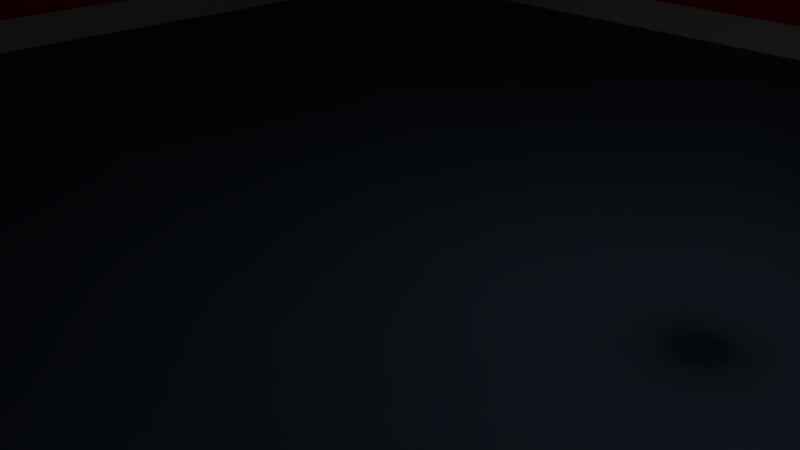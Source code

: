 # Source: 25mRoom.blend  (saved by Blender 2.78.0; exported with 4.5.12 LTS)
import bpy
from mathutils import Matrix  # noqa: F401  (used for matrix-valued properties, if any)

bpy.ops.wm.read_factory_settings(use_empty=True)
scene = bpy.context.scene
scene.name = 'Scene'

# ---- collections
col_collection_1 = bpy.data.collections.new('Collection 1'); scene.collection.children.link(col_collection_1)

# ---- materials (node trees are filled in below, after node groups)
mat_material_001 = bpy.data.materials.new('Material.001')
mat_material_001.alpha_threshold = 0.0
mat_material_001.roughness = 0.5
mat_material_001.line_color = (0.0, 0.0, 0.0, 1.0)
mat_material = bpy.data.materials.new('Material')
mat_material.alpha_threshold = 0.0
mat_material.roughness = 0.5
mat_material.line_color = (0.0, 0.0, 0.0, 1.0)
mat_material_004 = bpy.data.materials.new('Material.004')
mat_material_004.alpha_threshold = 0.0
mat_material_004.roughness = 0.5
mat_material_003 = bpy.data.materials.new('Material.003')
mat_material_003.alpha_threshold = 0.0
mat_material_003.roughness = 0.5
mat_material_003.line_color = (0.0, 0.0, 0.0, 1.0)

# ---- material node trees
mat_material_001.use_nodes = True; mat_material_001.node_tree.nodes.clear()
_N = mat_material_001.node_tree.nodes; _L = mat_material_001.node_tree.links
n0 = _N.new('ShaderNodeOutputMaterial'); n0.name = 'Material Output'; n0.location = (300, 300)
n1 = _N.new('ShaderNodeBsdfDiffuse'); n1.name = 'Diffuse BSDF'; n1.location = (10, 300)
n1.inputs[0].default_value = (0.42, 0.42, 0.42, 1.0)
_L.new(n1.outputs[0], n0.inputs[0])
n0.is_active_output = True
mat_material.use_nodes = True; mat_material.node_tree.nodes.clear()
_N = mat_material.node_tree.nodes; _L = mat_material.node_tree.links
n0 = _N.new('ShaderNodeOutputMaterial'); n0.name = 'Material Output'; n0.location = (300, 300)
n1 = _N.new('ShaderNodeBsdfDiffuse'); n1.name = 'Diffuse BSDF'; n1.location = (10, 300)
n1.inputs[0].default_value = (0.8, 0.006038, 0.0, 1.0)
_L.new(n1.outputs[0], n0.inputs[0])
n0.is_active_output = True
mat_material_004.use_nodes = True; mat_material_004.node_tree.nodes.clear()
_N = mat_material_004.node_tree.nodes; _L = mat_material_004.node_tree.links
n0 = _N.new('ShaderNodeOutputMaterial'); n0.name = 'Material Output'; n0.location = (300, 300)
n1 = _N.new('ShaderNodeBsdfDiffuse'); n1.name = 'Diffuse BSDF'; n1.location = (10, 300)
_L.new(n1.outputs[0], n0.inputs[0])
n0.is_active_output = True
mat_material_003.use_nodes = True; mat_material_003.node_tree.nodes.clear()
_N = mat_material_003.node_tree.nodes; _L = mat_material_003.node_tree.links
n0 = _N.new('ShaderNodeOutputMaterial'); n0.name = 'Material Output'; n0.location = (300, 300)
n1 = _N.new('ShaderNodeBsdfDiffuse'); n1.name = 'Diffuse BSDF'; n1.location = (10, 300)
n1.inputs[0].default_value = (0.1019, 0.1602, 0.233, 1.0)
_L.new(n1.outputs[0], n0.inputs[0])
n0.is_active_output = True

# ---- world
world_world = bpy.data.worlds.new('World'); scene.world = world_world
world_world.color = (0.05088, 0.05088, 0.05088)
world_world.use_sun_shadow = False
world_world.sun_shadow_jitter_overblur = 0.0
world_world.cycles.sampling_method = 'MANUAL'

# ---- cameras
cam_camera = bpy.data.cameras.new('Camera')
cam_camera.clip_end = 100.0
cam_camera.lens = 35.0
cam_camera.sensor_width = 32.0
cam_camera.sensor_height = 18.0
cam_camera.ortho_scale = 7.314
cam_camera.dof.focus_distance = 0.0

# ---- lights
light_lamp = bpy.data.lights.new('Lamp', 'POINT')
light_lamp.transmission_factor = 0.0
light_lamp.cutoff_distance = 30.0
light_lamp.energy = 100.0
light_lamp.shadow_buffer_clip_start = 1.001
light_lamp.shadow_soft_size = 0.1
light_lamp.shadow_maximum_resolution = 0.006
light_lamp.use_absolute_resolution = True

# ---- meshes
me_cube_001 = bpy.data.meshes.new('Cube.001')
me_cube_001.from_pydata([(1.0, 1.0, -1.0), (1.0, -1.0, -1.0), (-1.0, -1.0, -1.0), (-1.0, 1.0, -1.0), (1.0, 1.0, 1.0), (1.0, -1.0, 1.0), (-1.0, -1.0, 1.0), (-1.0, 1.0, 1.0)], [], [(0, 1, 2, 3), (4, 7, 6, 5), (0, 4, 5, 1), (1, 5, 6, 2), (2, 6, 7, 3), (4, 0, 3, 7)])
me_cube_001.polygons.foreach_set('use_smooth', [True] * 6)
me_cube_001.materials.append(mat_material_001)
me_cube_001.use_remesh_preserve_volume = False
me_cube_001.use_remesh_preserve_attributes = False
me_cube_001.use_mirror_vertex_groups = False
me_cube_001.update()
me_cube = bpy.data.meshes.new('Cube')
me_cube.from_pydata([(1.023, 1.0, -0.05021), (1.023, -1.0, -0.05021), (-1.0, -1.0, -0.05021), (-1.0, 1.0, -0.05021), (1.023, 1.0, 1.95), (1.023, -1.0, 1.95), (-1.0, -1.0, 1.95), (-1.0, 1.0, 1.95), (-0.9804, 0.9804, -0.05021), (-0.9804, 0.9804, 1.95), (-0.9804, -0.9804, -0.05021), (-0.9804, -0.9804, 1.95), (0.9804, 0.9804, -0.05021), (0.9804, 0.9804, 1.95), (0.9804, -0.9804, -0.05021), (0.9804, -0.9804, 1.95), (0.8422, 0.8422, 2.95), (0.8422, -0.8422, 2.95), (-0.8422, 0.8422, 2.95), (-0.8422, -0.8422, 2.95), (-0.8257, -0.8257, 2.95), (-0.8257, 0.8257, 2.95), (0.8257, -0.8257, 2.95), (0.8257, 0.8257, 2.95), (0.9038, 0.9038, -1.05), (0.9038, -0.9038, -1.05), (-0.9038, 0.9038, -1.05), (-0.9038, -0.9038, -1.05), (-0.8861, -0.8861, -1.05), (-0.8861, 0.8861, -1.05), (0.8861, -0.8861, -1.05), (0.8861, 0.8861, -1.05), (1.023, 1.0, 0.3655), (1.023, 1.0, 1.534), (1.023, -1.0, 0.3655), (1.023, -1.0, 1.534), (-1.0, -1.0, 0.3655), (-1.0, -1.0, 1.534), (-1.0, 1.0, 0.3655), (-1.0, 1.0, 1.534), (-0.9804, -0.9804, 0.4016), (-0.9804, -0.9804, 1.498), (0.9804, -0.9804, 0.4016), (0.9804, -0.9804, 1.498), (0.9804, 0.9804, 0.4016), (0.9804, 0.9804, 1.498), (-0.9804, 0.9804, 0.4016), (-0.9804, 0.9804, 1.498), (1.023, 0.1595, 1.814), (0.9804, 0.1595, 1.814), (1.023, -0.1595, 0.3559), (0.9804, -0.1595, 0.3926), (1.023, -0.1595, 0.03513), (0.9804, -0.1595, 0.03513), (1.023, -0.1595, 1.814), (1.023, -0.1595, 1.544), (0.9804, -0.1595, 1.507), (0.9804, -0.1595, 1.814), (1.023, 0.1595, 0.03513), (0.9804, 0.1595, 0.03513), (1.023, 0.1595, 0.3559), (0.9804, 0.1595, 0.3926), (1.023, 0.1595, 1.544), (0.9804, 0.1595, 1.507)], [], [(3, 0, 24, 26), (5, 4, 16, 17), (33, 4, 5, 35, 55, 54, 48, 62), (35, 5, 6, 37), (37, 6, 7, 39), (32, 0, 3, 38), (6, 5, 17, 19), (8, 10, 28, 29), (47, 9, 11, 41), (46, 8, 12, 44), (41, 11, 15, 43), (16, 18, 19, 20, 21, 23), (23, 22, 20, 19, 17, 16), (9, 13, 23, 21), (15, 11, 20, 22), (11, 9, 21, 20), (7, 6, 19, 18), (4, 7, 18, 16), (13, 15, 22, 23), (24, 31, 29, 28, 27, 26), (27, 28, 30, 31, 24, 25), (31, 30, 14, 12), (12, 8, 29, 31), (2, 3, 26, 27), (10, 14, 30, 28), (1, 2, 27, 25), (4, 33, 39, 7), (33, 32, 38, 39), (2, 36, 38, 3), (36, 37, 39, 38), (1, 34, 36, 2), (34, 35, 37, 36), (10, 40, 42, 14), (40, 41, 43, 42), (9, 47, 45, 13), (47, 46, 44, 45), (8, 46, 40, 10), (46, 47, 41, 40), (43, 56, 51, 42), (13, 45, 63, 49, 57, 56, 43, 15), (42, 51, 53, 59, 61, 44, 12, 14), (25, 24, 0, 1), (32, 60, 58, 52, 50, 34, 1, 0), (33, 62, 60, 32), (59, 58, 60, 62, 48, 49, 63, 61), (50, 55, 35, 34), (54, 57, 49, 48), (52, 53, 51, 56, 57, 54, 55, 50), (61, 63, 45, 44), (53, 52, 58, 59)])
me_cube.polygons.foreach_set('use_smooth', [True] * 50)
me_cube.polygons.foreach_set('material_index', [1, 1, 1, 1, 1, 1, 1, 1, 1, 1, 1, 1, 1, 1, 1, 1, 1, 1, 1, 1, 1, 1, 1, 1, 1, 1, 1, 0, 1, 0, 1, 0, 1, 0, 1, 0, 1, 0, 0, 1, 1, 1, 1, 0, 0, 0, 0, 0, 0, 0])
_uv = me_cube.uv_layers.new(name='UVMap')
_uv.uv.foreach_set('vector', [0.0, 0.0, 0.0, 0.0, 0.0, 0.0, 0.0, 0.0, 0.0, 0.0, 0.0, 0.0, 0.0, 0.0, 0.0, 0.0, 0.0, 0.0, 0.0, 0.0, 0.0, 0.0, 0.0, 0.0, 0.0, 0.0, 0.0, 0.0, 0.0, 0.0, 0.0, 0.0, 0.0, 0.0, 0.0, 0.0, 0.0, 0.0, 0.0, 0.0, 0.0, 0.0, 0.0, 0.0, 0.0, 0.0, 0.0, 0.0, 0.0, 0.0, 0.0, 0.0, 0.0, 0.0, 0.0, 0.0, 0.0, 0.0, 0.0, 0.0, 0.0, 0.0, 0.0, 0.0, 0.0, 0.0, 0.0, 0.0, 0.0, 0.0, 0.0, 0.0, 0.0, 0.0, 0.0, 0.0, 0.0, 0.0, 0.0, 0.0, 0.0, 0.0, 0.0, 0.0, 0.0, 0.0, 0.0, 0.0, 0.0, 0.0, 0.0, 0.0, 0.0, 0.0, 0.0, 0.0, 0.0, 0.0, 0.0, 0.0, 0.0, 0.0, 0.0, 0.0, 0.0, 0.0, 0.0, 0.0, 0.0, 0.0, 0.0, 0.0, 0.0, 0.0, 0.0, 0.0, 0.0, 0.0, 0.0, 0.0, 0.0, 0.0, 0.0, 0.0, 0.0, 0.0, 0.0, 0.0, 0.0, 0.0, 0.0, 0.0, 0.0, 0.0, 0.0, 0.0, 0.0, 0.0, 0.0, 0.0, 0.0, 0.0, 0.0, 0.0, 0.0, 0.0, 0.0, 0.0, 0.0, 0.0, 0.0, 0.0, 0.0, 0.0, 0.0, 0.0, 0.0, 0.0, 0.0, 0.0, 0.0, 0.0, 0.0, 0.0, 0.0, 0.0, 0.0, 0.0, 0.0, 0.0, 0.0, 0.0, 0.0, 0.0, 0.0, 0.0, 0.0, 0.0, 0.0, 0.0, 0.0, 0.0, 0.0, 0.0, 0.0, 0.0, 0.0, 0.0, 0.0, 0.0, 0.0, 0.0, 0.0, 0.0, 0.0, 0.0, 0.0, 0.0, 0.0, 0.0, 0.0, 0.0, 0.0, 0.0, 0.0, 0.0, 0.0, 0.0, 0.0, 0.0, 0.0, 0.0, 0.0, 0.0, 0.0, 0.0, 0.0, 0.0, 0.0, 0.0, 0.0, 0.0, 0.0, 0.0, 0.0, 0.0, 0.0, 0.0, 0.0, 0.0, 0.0, 0.0, 0.0, 0.0, 0.0, 0.0, 0.0, 0.0, 0.0, 0.0, 0.0, 0.0, 0.0, 0.0, 0.0, 0.0, 0.0, 0.0, 0.0, 0.0, 0.0, 0.0, 0.0, 0.0, 0.0, 0.0, 0.0, 0.0, 0.0, 0.0, 0.0, 0.0, 0.0, 0.0, 0.0, 0.0, 0.0, 0.0, 0.0, 0.0, 0.0, 0.0, 0.0, 0.0, 0.0, 0.0, 0.0, 0.0, 0.0, 0.0, 0.0, 0.0, 0.0, 0.0, 0.0, 0.0, 0.0, 0.0, 0.0, 0.0, 0.0, 0.0, 0.0, 0.0, 0.0, 0.0, 0.0, 0.0, 0.0, 0.0, 0.0, 0.0, 0.0, 0.0, 0.0, 0.0, 0.0, 0.0, 0.0, 0.0, 0.0, 0.0, 0.0, 0.0, 0.0, 0.0, 0.0, 0.0, 0.0, 0.0, 0.0, 0.0, 0.0, 0.0, 0.0, 0.0, 0.0, 0.0, 0.0, 0.0, 0.0, 0.0, 0.0, 0.0, 0.0, 0.0, 0.0, 0.0, 0.0, 0.0, 0.0, 0.0, 0.0, 0.0, 0.0, 0.0, 0.0, 0.0, 0.0, 0.0, 0.0, 0.0, 0.0, 0.0, 0.0, 0.0, 0.0, 0.0, 0.0, 0.0, 0.0, 0.0, 0.0, 0.0, 0.0, 0.0, 0.0, 0.0, 0.0, 0.0, 0.0, 0.0, 0.0, 0.0, 0.0, 0.0, 0.0, 0.0, 0.0, 0.0, 0.0, 0.0, 0.0, 0.0, 0.0, 0.0, 0.0, 0.0, 0.0, 0.0, 0.0, 0.0, 0.0, 0.0, 0.0, 0.0, 0.0, 0.0, 0.0, 0.0, 0.0, 0.0, 0.0, 0.0, 0.0, 0.0, 0.0, 0.0, 0.0, 0.0, 0.0, 0.0, 0.0, 0.0, 0.0, 0.0, 0.0, 0.0, 0.0, 0.0, 0.0, 0.0, 0.0, 0.0, 0.0, 0.0, 0.0, 0.0, 0.0, 0.0, 0.0, 0.0, 0.0, 0.0, 0.0, 0.0, 0.0, 0.0, 0.0, 0.0, 0.0, 0.0, 0.0, 0.0, 0.0, 0.0, 0.0, 0.0, 0.0, 0.0, 0.0, 0.0, 0.0, 0.0, 0.0, 0.0, 0.0, 0.0, 0.0, 0.0, 0.0, 0.0, 0.0, 0.0])
me_cube.materials.append(mat_material)
me_cube.materials.append(mat_material_004)
me_cube.use_remesh_preserve_volume = False
me_cube.use_remesh_preserve_attributes = False
me_cube.use_mirror_vertex_groups = False
me_cube.update()
me_cube.normals_split_custom_set([tuple(v) for v in zip(*[iter([-0.7056, 0.7056, -0.06561, 0.7075, 0.703, -0.07318, 0.5428, 0.5516, -0.6333, -0.5506, 0.5506, -0.6274, 0.7047, -0.7006, 0.1116, 0.7047, 0.7006, 0.1116, 0.5242, 0.5331, 0.6641, 0.5242, -0.5331, 0.6641, 0.7071, 0.7071, 2.154e-07, 0.7047, 0.7006, 0.1116, 0.7047, -0.7006, 0.1116, 0.7071, -0.7071, 8.714e-08, 0.7071, 0.7071, 1.135e-07, 0.5774, 0.5774, -0.5774, 0.5773, -0.5774, -0.5774, 0.7071, -0.7071, 9.241e-08, 0.7071, -0.7071, 8.714e-08, 0.7047, -0.7006, 0.1116, -0.7032, -0.7032, 0.1045, -0.7071, -0.7071, -2.834e-08, -0.7071, -0.7071, -2.834e-08, -0.7032, -0.7032, 0.1045, -0.7032, 0.7032, 0.1045, -0.7071, 0.7071, 1.36e-07, 0.7071, 0.7071, -4.8e-09, 0.7075, 0.703, -0.07318, -0.7056, 0.7056, -0.06561, -0.7071, 0.7071, -1.673e-07, -0.7032, -0.7032, 0.1045, 0.7047, -0.7006, 0.1116, 0.5242, -0.5331, 0.6641, -0.5322, -0.5322, 0.6585, 0.7056, -0.7056, 0.06437, 0.7056, 0.7056, 0.06437, 0.3324, 0.3324, -0.8826, 0.623, -0.623, -0.473, 0.7071, -0.7071, -2.712e-07, 0.7034, -0.7034, -0.1026, 0.7034, 0.7034, -0.1026, 0.7071, 0.7071, 1.659e-08, 0.7071, -0.7071, 1.551e-07, 0.7056, -0.7056, 0.06437, -0.7056, -0.7056, 0.06437, -0.7071, -0.7071, 6.118e-08, 0.7071, 0.7071, 1.659e-08, 0.7034, 0.7034, -0.1026, -0.7034, 0.7034, -0.1026, -0.7071, 0.7071, -1.603e-07, 0.5242, 0.5331, 0.6641, -0.5322, 0.5322, 0.6584, -0.5322, -0.5322, 0.6585, 0.3525, 0.3525, 0.8669, 0.6487, -0.6487, 0.3979, -0.3525, -0.3525, 0.8669, -0.3525, -0.3525, 0.8669, -0.6487, 0.6487, 0.3979, 0.3525, 0.3525, 0.8669, -0.5322, -0.5322, 0.6585, 0.5242, -0.5331, 0.6641, 0.5242, 0.5331, 0.6641, 0.7034, -0.7034, -0.1026, -0.7034, -0.7034, -0.1026, -0.3525, -0.3525, 0.8669, 0.6487, -0.6487, 0.3979, -0.7034, 0.7034, -0.1026, 0.7034, 0.7034, -0.1026, 0.3525, 0.3525, 0.8669, -0.6487, 0.6487, 0.3979, 0.7034, 0.7034, -0.1026, 0.7034, -0.7034, -0.1026, 0.6487, -0.6487, 0.3979, 0.3525, 0.3525, 0.8669, -0.7032, 0.7032, 0.1045, -0.7032, -0.7032, 0.1045, -0.5322, -0.5322, 0.6585, -0.5322, 0.5322, 0.6584, 0.7047, 0.7006, 0.1116, -0.7032, 0.7032, 0.1045, -0.5322, 0.5322, 0.6584, 0.5242, 0.5331, 0.6641, -0.7034, -0.7034, -0.1026, -0.7034, 0.7034, -0.1026, -0.6487, 0.6487, 0.3979, -0.3525, -0.3525, 0.8669, 0.5428, 0.5516, -0.6333, -0.3324, -0.3324, -0.8826, 0.623, -0.623, -0.473, 0.3324, 0.3324, -0.8826, -0.5506, -0.5506, -0.6274, -0.5506, 0.5506, -0.6274, -0.5506, -0.5506, -0.6274, 0.3324, 0.3324, -0.8826, -0.623, 0.623, -0.473, -0.3324, -0.3324, -0.8826, 0.5428, 0.5516, -0.6333, 0.5428, -0.5517, -0.6333, -0.3324, -0.3324, -0.8826, -0.623, 0.623, -0.473, -0.7056, 0.7056, 0.06437, -0.7056, -0.7056, 0.06437, -0.7056, -0.7056, 0.06437, 0.7056, -0.7056, 0.06437, 0.623, -0.623, -0.473, -0.3324, -0.3324, -0.8826, -0.7056, -0.7056, -0.06561, -0.7056, 0.7056, -0.06561, -0.5506, 0.5506, -0.6274, -0.5506, -0.5506, -0.6274, 0.7056, 0.7056, 0.06437, -0.7056, 0.7056, 0.06437, -0.623, 0.623, -0.473, 0.3324, 0.3324, -0.8826, 0.7075, -0.703, -0.07318, -0.7056, -0.7056, -0.06561, -0.5506, -0.5506, -0.6274, 0.5428, -0.5517, -0.6333, 0.7047, 0.7006, 0.1116, 0.7071, 0.7071, 2.154e-07, -0.7071, 0.7071, 1.36e-07, -0.7032, 0.7032, 0.1045, 0.7071, 0.7071, 2.154e-07, 0.7071, 0.7071, -4.8e-09, -0.7071, 0.7071, -1.673e-07, -0.7071, 0.7071, 1.36e-07, -0.7056, -0.7056, -0.06561, -0.7071, -0.7071, -4.569e-07, -0.7071, 0.7071, -1.673e-07, -0.7056, 0.7056, -0.06561, -0.7071, -0.7071, -4.569e-07, -0.7071, -0.7071, -2.834e-08, -0.7071, 0.7071, 1.36e-07, -0.7071, 0.7071, -1.673e-07, 0.7075, -0.703, -0.07318, 0.7071, -0.7071, -2.584e-07, -0.7071, -0.7071, -4.569e-07, -0.7056, -0.7056, -0.06561, 0.7071, -0.7071, -2.584e-07, 0.7071, -0.7071, 8.714e-08, -0.7071, -0.7071, -2.834e-08, -0.7071, -0.7071, -4.569e-07, 0.7056, 0.7056, 0.06437, 0.7071, 0.7071, 3.953e-07, -0.7071, 0.7071, 2.342e-07, -0.7056, 0.7056, 0.06437, 0.7071, 0.7071, 3.953e-07, 0.7071, 0.7071, 1.659e-08, -0.7071, 0.7071, -1.603e-07, -0.7071, 0.7071, 2.342e-07, 0.7034, -0.7034, -0.1026, 0.7071, -0.7071, -2.712e-07, -0.7071, -0.7071, -3.809e-07, -0.7034, -0.7034, -0.1026, 0.7071, -0.7071, -2.712e-07, 0.7071, -0.7071, 1.551e-07, -0.7071, -0.7071, 6.118e-08, -0.7071, -0.7071, -3.809e-07, 0.7056, -0.7056, 0.06437, 0.7071, -0.7071, 1.551e-07, 0.7071, 0.7071, 3.953e-07, 0.7056, 0.7056, 0.06437, 0.7071, -0.7071, 1.551e-07, 0.7071, -0.7071, -2.712e-07, 0.7071, 0.7071, 1.659e-08, 0.7071, 0.7071, 3.953e-07, -0.7071, 0.7071, -1.603e-07, -0.7071, 0.7071, -1.826e-07, -0.7071, 0.7071, 2.26e-08, -0.7071, 0.7071, 2.342e-07, -0.7034, -0.7034, -0.1026, -0.7071, -0.7071, -3.809e-07, -0.7071, -0.7071, -1.019e-07, -0.5774, -0.5773, -0.5774, -0.5774, 0.5774, -0.5774, -0.7071, 0.7071, -1.826e-07, -0.7071, 0.7071, -1.603e-07, -0.7034, 0.7034, -0.1026, -0.7071, 0.7071, 2.342e-07, -0.7071, 0.7071, 2.26e-08, -0.5774, 0.5774, 0.5774, -0.5774, -0.5773, 0.5773, -0.7071, -0.7071, 1.033e-07, -0.7071, -0.7071, 6.118e-08, -0.7056, -0.7056, 0.06437, -0.7056, 0.7056, 0.06437, 0.5428, -0.5517, -0.6333, 0.5428, 0.5516, -0.6333, 0.7075, 0.703, -0.07318, 0.7075, -0.703, -0.07318, 0.7071, 0.7071, -4.8e-09, 0.7071, -0.7071, -5.48e-08, 0.5773, -0.5774, 0.5774, 0.5774, 0.5774, 0.5774, 0.7071, 0.7071, -3.375e-08, 0.7071, -0.7071, -2.584e-07, 0.7075, -0.703, -0.07318, 0.7075, 0.703, -0.07318, 0.7071, 0.7071, 2.154e-07, 0.7071, -0.7071, 9.241e-08, 0.7071, -0.7071, -5.48e-08, 0.7071, 0.7071, -4.8e-09, -0.5774, -0.5773, 0.5773, 0.5773, -0.5774, 0.5774, 0.7071, -0.7071, -5.48e-08, 0.7071, -0.7071, 9.241e-08, 0.5773, -0.5774, -0.5774, -0.5774, -0.5773, -0.5774, -0.7071, -0.7071, -1.019e-07, -0.7071, -0.7071, 1.033e-07, 0.7071, 0.7071, -3.375e-08, 0.7071, 0.7071, 1.135e-07, 0.7071, -0.7071, 8.714e-08, 0.7071, -0.7071, -2.584e-07, 0.5774, 0.5774, -0.5774, -0.5774, 0.5774, -0.5774, -0.5774, -0.5773, -0.5774, 0.5773, -0.5774, -0.5774, 0.5774, 0.5774, 0.5774, -0.5774, 0.5774, 0.5774, -0.7071, 0.7071, 2.26e-08, -0.7071, 0.7071, -1.826e-07, -0.5774, 0.5774, -0.5774, 0.5774, 0.5774, -0.5774, 0.7071, 0.7071, 1.135e-07, 0.7071, 0.7071, -3.375e-08, -0.7071, -0.7071, 1.033e-07, -0.7071, -0.7071, -1.019e-07, -0.7071, -0.7071, -3.809e-07, -0.7071, -0.7071, 6.118e-08, -0.5774, 0.5774, 0.5774, 0.5774, 0.5774, 0.5774, 0.5773, -0.5774, 0.5774, -0.5774, -0.5773, 0.5773])] * 3)])
me_cube_003 = bpy.data.meshes.new('Cube.003')
me_cube_003.from_pydata([(1.0, 1.0, -1.0), (1.0, -1.0, -1.0), (-1.0, -1.0, -1.0), (-1.0, 1.0, -1.0), (1.0, 1.0, 1.0), (1.0, -1.0, 1.0), (-1.0, -1.0, 1.0), (-1.0, 1.0, 1.0)], [], [(0, 1, 2, 3), (4, 7, 6, 5), (0, 4, 5, 1), (1, 5, 6, 2), (2, 6, 7, 3), (4, 0, 3, 7)])
me_cube_003.polygons.foreach_set('use_smooth', [True] * 6)
me_cube_003.materials.append(mat_material_003)
me_cube_003.use_remesh_preserve_volume = False
me_cube_003.use_remesh_preserve_attributes = False
me_cube_003.use_mirror_vertex_groups = False
me_cube_003.update()

# ---- objects
ob_lamp = bpy.data.objects.new('Lamp', light_lamp)
ob_camera = bpy.data.objects.new('Camera', cam_camera)
ob_ceiling = bpy.data.objects.new('Ceiling', me_cube_001)
ob_wall = bpy.data.objects.new('Wall', me_cube)
ob_floor = bpy.data.objects.new('Floor', me_cube_003)

# ---- transforms, parenting, visibility, modifiers, constraints
ob_lamp.location = (4.076, 1.005, 5.904)
ob_lamp.rotation_euler = (0.6503, 0.05522, 1.866)
ob_lamp.lock_rotations_4d = False
ob_lamp.empty_display_type = 'ARROWS'
ob_lamp.color = (0.0, 0.0, 0.0, 0.0)
ob_lamp.lineart.crease_threshold = 0.0
ob_camera.location = (7.481, -6.508, 5.344)
ob_camera.rotation_euler = (1.109, 0.0, 0.8149)
ob_camera.lock_rotations_4d = False
ob_camera.empty_display_type = 'ARROWS'
ob_camera.color = (0.0, 0.0, 0.0, 0.0)
ob_camera.display_type = 'WIRE'
ob_camera.lineart.crease_threshold = 0.0
ob_ceiling.location = (0.0, 0.0, 6.0)
ob_ceiling.scale = (10.75, 10.75, 0.1)
ob_ceiling.lock_rotations_4d = False
ob_ceiling.empty_display_type = 'ARROWS'
ob_ceiling.lineart.crease_threshold = 0.0
ob_wall.location = (0.0, 0.0, 0.0)
ob_wall.scale = (12.75, 12.75, 2.0)
ob_wall.lock_rotations_4d = False
ob_wall.empty_display_type = 'ARROWS'
ob_wall.lineart.crease_threshold = 0.0
ob_floor.location = (0.0, 0.0, 0.0)
ob_floor.scale = (12.5, 12.5, 0.1)
ob_floor.lock_rotations_4d = False
ob_floor.empty_display_type = 'ARROWS'
ob_floor.lineart.crease_threshold = 0.0

# ---- collection membership
col_collection_1.objects.link(ob_lamp)
col_collection_1.objects.link(ob_camera)
col_collection_1.objects.link(ob_ceiling)
col_collection_1.objects.link(ob_wall)
col_collection_1.objects.link(ob_floor)

# ---- scene / render settings (as saved in the file)
scene.camera = ob_camera
scene.frame_start = 1; scene.frame_end = 250; scene.frame_set(1)
scene.render.engine = 'CYCLES'
scene.render.resolution_percentage = 50
scene.render.dither_intensity = 0.0
scene.cycles.use_denoising = False
scene.cycles.samples = 128
scene.cycles.sampling_pattern = 'TABULATED_SOBOL'
scene.cycles.light_sampling_threshold = 0.0
scene.cycles.use_adaptive_sampling = False
scene.cycles.use_light_tree = False
scene.cycles.blur_glossy = 0.0
scene.cycles.sample_clamp_indirect = 0.0
scene.view_settings.view_transform = 'Standard'
bpy.context.view_layer.update()
